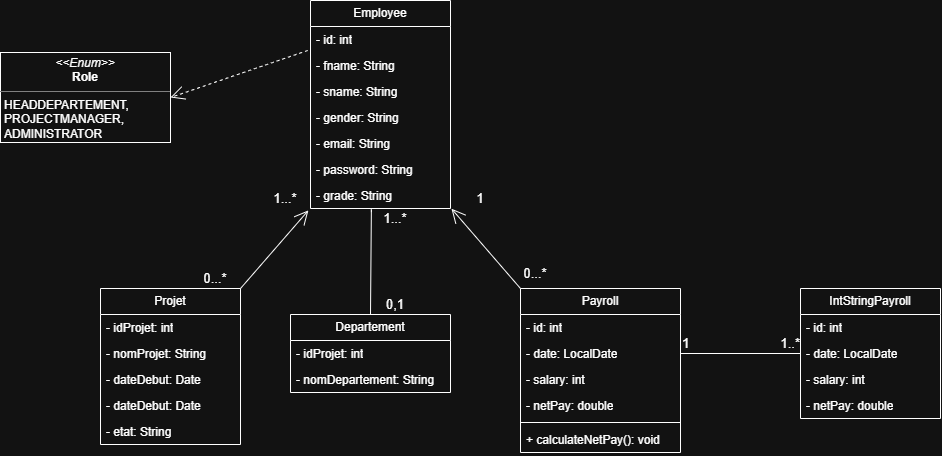

The diagram above was exported from draw.io. Its source (the exported page's mxGraphModel, read from the mxfile embedded in the PNG):
<mxGraphModel dx="2153" dy="1953" grid="1" gridSize="10" guides="1" tooltips="1" connect="1" arrows="1" fold="1" page="1" pageScale="1" pageWidth="850" pageHeight="1100" math="0" shadow="0">
  <root>
    <mxCell id="0" />
    <mxCell id="1" parent="0" />
    <mxCell id="8hbsHZcuAV-aj0mG_bMQ-1" parent="1" style="swimlane;fontStyle=0;childLayout=stackLayout;horizontal=1;startSize=26;fillColor=none;horizontalStack=0;resizeParent=1;resizeParentMax=0;resizeLast=0;collapsible=1;marginBottom=0;whiteSpace=wrap;html=1;" value="Projet" vertex="1">
      <mxGeometry height="156" width="140" x="-10" y="90" as="geometry" />
    </mxCell>
    <mxCell id="8hbsHZcuAV-aj0mG_bMQ-2" parent="8hbsHZcuAV-aj0mG_bMQ-1" style="text;strokeColor=none;fillColor=none;align=left;verticalAlign=top;spacingLeft=4;spacingRight=4;overflow=hidden;rotatable=0;points=[[0,0.5],[1,0.5]];portConstraint=eastwest;whiteSpace=wrap;html=1;" value="- idProjet: int" vertex="1">
      <mxGeometry height="26" width="140" y="26" as="geometry" />
    </mxCell>
    <mxCell id="8hbsHZcuAV-aj0mG_bMQ-3" parent="8hbsHZcuAV-aj0mG_bMQ-1" style="text;strokeColor=none;fillColor=none;align=left;verticalAlign=top;spacingLeft=4;spacingRight=4;overflow=hidden;rotatable=0;points=[[0,0.5],[1,0.5]];portConstraint=eastwest;whiteSpace=wrap;html=1;" value="- nomProjet: String" vertex="1">
      <mxGeometry height="26" width="140" y="52" as="geometry" />
    </mxCell>
    <mxCell id="8hbsHZcuAV-aj0mG_bMQ-4" parent="8hbsHZcuAV-aj0mG_bMQ-1" style="text;strokeColor=none;fillColor=none;align=left;verticalAlign=top;spacingLeft=4;spacingRight=4;overflow=hidden;rotatable=0;points=[[0,0.5],[1,0.5]];portConstraint=eastwest;whiteSpace=wrap;html=1;" value="- dateDebut: Date" vertex="1">
      <mxGeometry height="26" width="140" y="78" as="geometry" />
    </mxCell>
    <mxCell id="8hbsHZcuAV-aj0mG_bMQ-17" parent="8hbsHZcuAV-aj0mG_bMQ-1" style="text;strokeColor=none;fillColor=none;align=left;verticalAlign=top;spacingLeft=4;spacingRight=4;overflow=hidden;rotatable=0;points=[[0,0.5],[1,0.5]];portConstraint=eastwest;whiteSpace=wrap;html=1;" value="- dateDebut: Date" vertex="1">
      <mxGeometry height="26" width="140" y="104" as="geometry" />
    </mxCell>
    <mxCell id="8hbsHZcuAV-aj0mG_bMQ-18" parent="8hbsHZcuAV-aj0mG_bMQ-1" style="text;strokeColor=none;fillColor=none;align=left;verticalAlign=top;spacingLeft=4;spacingRight=4;overflow=hidden;rotatable=0;points=[[0,0.5],[1,0.5]];portConstraint=eastwest;whiteSpace=wrap;html=1;" value="- etat: String" vertex="1">
      <mxGeometry height="26" width="140" y="130" as="geometry" />
    </mxCell>
    <mxCell id="8hbsHZcuAV-aj0mG_bMQ-5" parent="1" style="swimlane;fontStyle=0;childLayout=stackLayout;horizontal=1;startSize=26;fillColor=none;horizontalStack=0;resizeParent=1;resizeParentMax=0;resizeLast=0;collapsible=1;marginBottom=0;whiteSpace=wrap;html=1;" value="Payroll" vertex="1">
      <mxGeometry height="164" width="160" x="410" y="90" as="geometry">
        <mxRectangle height="30" width="80" x="430" y="90" as="alternateBounds" />
      </mxGeometry>
    </mxCell>
    <mxCell id="8hbsHZcuAV-aj0mG_bMQ-6" parent="8hbsHZcuAV-aj0mG_bMQ-5" style="text;strokeColor=none;fillColor=none;align=left;verticalAlign=top;spacingLeft=4;spacingRight=4;overflow=hidden;rotatable=0;points=[[0,0.5],[1,0.5]];portConstraint=eastwest;whiteSpace=wrap;html=1;" value="- id: int" vertex="1">
      <mxGeometry height="26" width="160" y="26" as="geometry" />
    </mxCell>
    <mxCell id="8hbsHZcuAV-aj0mG_bMQ-8" parent="8hbsHZcuAV-aj0mG_bMQ-5" style="text;strokeColor=none;fillColor=none;align=left;verticalAlign=top;spacingLeft=4;spacingRight=4;overflow=hidden;rotatable=0;points=[[0,0.5],[1,0.5]];portConstraint=eastwest;whiteSpace=wrap;html=1;" value="- date: LocalDate" vertex="1">
      <mxGeometry height="26" width="160" y="52" as="geometry" />
    </mxCell>
    <mxCell id="8hbsHZcuAV-aj0mG_bMQ-25" parent="8hbsHZcuAV-aj0mG_bMQ-5" style="text;strokeColor=none;fillColor=none;align=left;verticalAlign=top;spacingLeft=4;spacingRight=4;overflow=hidden;rotatable=0;points=[[0,0.5],[1,0.5]];portConstraint=eastwest;whiteSpace=wrap;html=1;" value="- salary: int" vertex="1">
      <mxGeometry height="26" width="160" y="78" as="geometry" />
    </mxCell>
    <mxCell id="8hbsHZcuAV-aj0mG_bMQ-26" parent="8hbsHZcuAV-aj0mG_bMQ-5" style="text;strokeColor=none;fillColor=none;align=left;verticalAlign=top;spacingLeft=4;spacingRight=4;overflow=hidden;rotatable=0;points=[[0,0.5],[1,0.5]];portConstraint=eastwest;whiteSpace=wrap;html=1;" value="- netPay: double" vertex="1">
      <mxGeometry height="26" width="160" y="104" as="geometry" />
    </mxCell>
    <mxCell id="8hbsHZcuAV-aj0mG_bMQ-44" parent="8hbsHZcuAV-aj0mG_bMQ-5" style="line;strokeWidth=1;fillColor=none;align=left;verticalAlign=middle;spacingTop=-1;spacingLeft=3;spacingRight=3;rotatable=0;labelPosition=right;points=[];portConstraint=eastwest;strokeColor=inherit;" value="" vertex="1">
      <mxGeometry height="8" width="160" y="130" as="geometry" />
    </mxCell>
    <mxCell id="8hbsHZcuAV-aj0mG_bMQ-45" parent="8hbsHZcuAV-aj0mG_bMQ-5" style="text;strokeColor=none;fillColor=none;align=left;verticalAlign=top;spacingLeft=4;spacingRight=4;overflow=hidden;rotatable=0;points=[[0,0.5],[1,0.5]];portConstraint=eastwest;whiteSpace=wrap;html=1;" value="+ calculateNetPay(): void" vertex="1">
      <mxGeometry height="26" width="160" y="138" as="geometry" />
    </mxCell>
    <mxCell id="8hbsHZcuAV-aj0mG_bMQ-13" parent="1" style="swimlane;fontStyle=0;childLayout=stackLayout;horizontal=1;startSize=26;fillColor=none;horizontalStack=0;resizeParent=1;resizeParentMax=0;resizeLast=0;collapsible=1;marginBottom=0;whiteSpace=wrap;html=1;" value="Employee" vertex="1">
      <mxGeometry height="208" width="140" x="200" y="-198" as="geometry" />
    </mxCell>
    <mxCell id="8hbsHZcuAV-aj0mG_bMQ-14" parent="8hbsHZcuAV-aj0mG_bMQ-13" style="text;strokeColor=none;fillColor=none;align=left;verticalAlign=top;spacingLeft=4;spacingRight=4;overflow=hidden;rotatable=0;points=[[0,0.5],[1,0.5]];portConstraint=eastwest;whiteSpace=wrap;html=1;" value="- id: int" vertex="1">
      <mxGeometry height="26" width="140" y="26" as="geometry" />
    </mxCell>
    <mxCell id="8hbsHZcuAV-aj0mG_bMQ-15" parent="8hbsHZcuAV-aj0mG_bMQ-13" style="text;strokeColor=none;fillColor=none;align=left;verticalAlign=top;spacingLeft=4;spacingRight=4;overflow=hidden;rotatable=0;points=[[0,0.5],[1,0.5]];portConstraint=eastwest;whiteSpace=wrap;html=1;" value="- fname: String" vertex="1">
      <mxGeometry height="26" width="140" y="52" as="geometry" />
    </mxCell>
    <mxCell id="8hbsHZcuAV-aj0mG_bMQ-16" parent="8hbsHZcuAV-aj0mG_bMQ-13" style="text;strokeColor=none;fillColor=none;align=left;verticalAlign=top;spacingLeft=4;spacingRight=4;overflow=hidden;rotatable=0;points=[[0,0.5],[1,0.5]];portConstraint=eastwest;whiteSpace=wrap;html=1;" value="- sname: String" vertex="1">
      <mxGeometry height="26" width="140" y="78" as="geometry" />
    </mxCell>
    <mxCell id="8hbsHZcuAV-aj0mG_bMQ-56" parent="8hbsHZcuAV-aj0mG_bMQ-13" style="text;strokeColor=none;fillColor=none;align=left;verticalAlign=top;spacingLeft=4;spacingRight=4;overflow=hidden;rotatable=0;points=[[0,0.5],[1,0.5]];portConstraint=eastwest;whiteSpace=wrap;html=1;" value="- gender: String" vertex="1">
      <mxGeometry height="26" width="140" y="104" as="geometry" />
    </mxCell>
    <mxCell id="8hbsHZcuAV-aj0mG_bMQ-57" parent="8hbsHZcuAV-aj0mG_bMQ-13" style="text;strokeColor=none;fillColor=none;align=left;verticalAlign=top;spacingLeft=4;spacingRight=4;overflow=hidden;rotatable=0;points=[[0,0.5],[1,0.5]];portConstraint=eastwest;whiteSpace=wrap;html=1;" value="- email: String" vertex="1">
      <mxGeometry height="26" width="140" y="130" as="geometry" />
    </mxCell>
    <mxCell id="8hbsHZcuAV-aj0mG_bMQ-58" parent="8hbsHZcuAV-aj0mG_bMQ-13" style="text;strokeColor=none;fillColor=none;align=left;verticalAlign=top;spacingLeft=4;spacingRight=4;overflow=hidden;rotatable=0;points=[[0,0.5],[1,0.5]];portConstraint=eastwest;whiteSpace=wrap;html=1;" value="- password: String" vertex="1">
      <mxGeometry height="26" width="140" y="156" as="geometry" />
    </mxCell>
    <mxCell id="8hbsHZcuAV-aj0mG_bMQ-59" parent="8hbsHZcuAV-aj0mG_bMQ-13" style="text;strokeColor=none;fillColor=none;align=left;verticalAlign=top;spacingLeft=4;spacingRight=4;overflow=hidden;rotatable=0;points=[[0,0.5],[1,0.5]];portConstraint=eastwest;whiteSpace=wrap;html=1;" value="- grade: String" vertex="1">
      <mxGeometry height="26" width="140" y="182" as="geometry" />
    </mxCell>
    <mxCell id="8hbsHZcuAV-aj0mG_bMQ-24" parent="1" style="verticalAlign=top;align=left;overflow=fill;html=1;whiteSpace=wrap;" value="&lt;p style=&quot;margin:0px;margin-top:4px;text-align:center;&quot;&gt;&lt;i&gt;&amp;lt;&amp;lt;Enum&amp;gt;&amp;gt;&lt;/i&gt;&lt;br&gt;&lt;b&gt;Role&lt;/b&gt;&lt;/p&gt;&lt;hr size=&quot;1&quot; style=&quot;border-style:solid;&quot;&gt;&lt;p style=&quot;margin:0px;margin-left:4px;&quot;&gt;HEADDEPARTEMENT,&lt;/p&gt;&lt;p style=&quot;margin:0px;margin-left:4px;&quot;&gt;PROJECTMANAGER,&lt;/p&gt;&lt;p style=&quot;margin:0px;margin-left:4px;&quot;&gt;ADMINISTRATOR&lt;/p&gt;" vertex="1">
      <mxGeometry height="90" width="170" x="-110" y="-146" as="geometry" />
    </mxCell>
    <mxCell id="8hbsHZcuAV-aj0mG_bMQ-27" edge="1" parent="1" source="8hbsHZcuAV-aj0mG_bMQ-5" style="endArrow=open;endFill=1;endSize=12;html=1;rounded=0;fontSize=12;curved=1;exitX=0;exitY=0;exitDx=0;exitDy=0;entryX=1.007;entryY=1.008;entryDx=0;entryDy=0;entryPerimeter=0;" target="8hbsHZcuAV-aj0mG_bMQ-59" value="">
      <mxGeometry relative="1" width="160" as="geometry">
        <mxPoint x="280" y="90" as="sourcePoint" />
        <mxPoint x="370" y="100" as="targetPoint" />
      </mxGeometry>
    </mxCell>
    <mxCell id="8hbsHZcuAV-aj0mG_bMQ-28" parent="1" style="text;html=1;whiteSpace=wrap;strokeColor=none;fillColor=none;align=center;verticalAlign=middle;rounded=0;fontSize=13;" value="0...*" vertex="1">
      <mxGeometry height="30" width="60" x="395" y="60" as="geometry" />
    </mxCell>
    <mxCell id="8hbsHZcuAV-aj0mG_bMQ-29" parent="1" style="text;html=1;whiteSpace=wrap;strokeColor=none;fillColor=none;align=center;verticalAlign=middle;rounded=0;fontSize=13;" value="1" vertex="1">
      <mxGeometry height="20" width="50" x="345" y="-10" as="geometry" />
    </mxCell>
    <mxCell id="8hbsHZcuAV-aj0mG_bMQ-30" parent="1" style="swimlane;fontStyle=0;childLayout=stackLayout;horizontal=1;startSize=26;fillColor=none;horizontalStack=0;resizeParent=1;resizeParentMax=0;resizeLast=0;collapsible=1;marginBottom=0;whiteSpace=wrap;html=1;" value="IntStringPayroll" vertex="1">
      <mxGeometry height="130" width="140" x="690" y="90" as="geometry">
        <mxRectangle height="30" width="80" x="430" y="90" as="alternateBounds" />
      </mxGeometry>
    </mxCell>
    <mxCell id="8hbsHZcuAV-aj0mG_bMQ-31" parent="8hbsHZcuAV-aj0mG_bMQ-30" style="text;strokeColor=none;fillColor=none;align=left;verticalAlign=top;spacingLeft=4;spacingRight=4;overflow=hidden;rotatable=0;points=[[0,0.5],[1,0.5]];portConstraint=eastwest;whiteSpace=wrap;html=1;" value="- id: int" vertex="1">
      <mxGeometry height="26" width="140" y="26" as="geometry" />
    </mxCell>
    <mxCell id="8hbsHZcuAV-aj0mG_bMQ-32" parent="8hbsHZcuAV-aj0mG_bMQ-30" style="text;strokeColor=none;fillColor=none;align=left;verticalAlign=top;spacingLeft=4;spacingRight=4;overflow=hidden;rotatable=0;points=[[0,0.5],[1,0.5]];portConstraint=eastwest;whiteSpace=wrap;html=1;" value="- date: LocalDate" vertex="1">
      <mxGeometry height="26" width="140" y="52" as="geometry" />
    </mxCell>
    <mxCell id="8hbsHZcuAV-aj0mG_bMQ-33" parent="8hbsHZcuAV-aj0mG_bMQ-30" style="text;strokeColor=none;fillColor=none;align=left;verticalAlign=top;spacingLeft=4;spacingRight=4;overflow=hidden;rotatable=0;points=[[0,0.5],[1,0.5]];portConstraint=eastwest;whiteSpace=wrap;html=1;" value="- salary: int" vertex="1">
      <mxGeometry height="26" width="140" y="78" as="geometry" />
    </mxCell>
    <mxCell id="8hbsHZcuAV-aj0mG_bMQ-34" parent="8hbsHZcuAV-aj0mG_bMQ-30" style="text;strokeColor=none;fillColor=none;align=left;verticalAlign=top;spacingLeft=4;spacingRight=4;overflow=hidden;rotatable=0;points=[[0,0.5],[1,0.5]];portConstraint=eastwest;whiteSpace=wrap;html=1;" value="- netPay: double" vertex="1">
      <mxGeometry height="26" width="140" y="104" as="geometry" />
    </mxCell>
    <mxCell id="8hbsHZcuAV-aj0mG_bMQ-36" edge="1" parent="1" source="8hbsHZcuAV-aj0mG_bMQ-8" style="endArrow=none;html=1;edgeStyle=orthogonalEdgeStyle;rounded=0;fontSize=12;startSize=8;endSize=8;curved=1;exitX=1;exitY=0.5;exitDx=0;exitDy=0;entryX=0;entryY=0.5;entryDx=0;entryDy=0;" target="8hbsHZcuAV-aj0mG_bMQ-32" value="">
      <mxGeometry relative="1" as="geometry">
        <mxPoint x="600" y="90" as="sourcePoint" />
        <mxPoint x="760" y="90" as="targetPoint" />
      </mxGeometry>
    </mxCell>
    <mxCell id="8hbsHZcuAV-aj0mG_bMQ-37" connectable="0" parent="8hbsHZcuAV-aj0mG_bMQ-36" style="edgeLabel;resizable=0;html=1;align=left;verticalAlign=bottom;fontSize=14;" value="1" vertex="1">
      <mxGeometry relative="1" x="-1" as="geometry" />
    </mxCell>
    <mxCell id="8hbsHZcuAV-aj0mG_bMQ-38" connectable="0" parent="8hbsHZcuAV-aj0mG_bMQ-36" style="edgeLabel;resizable=0;html=1;align=right;verticalAlign=bottom;fontSize=13;" value="1..*" vertex="1">
      <mxGeometry relative="1" x="1" as="geometry" />
    </mxCell>
    <mxCell id="8hbsHZcuAV-aj0mG_bMQ-40" edge="1" parent="1" source="8hbsHZcuAV-aj0mG_bMQ-15" style="endArrow=open;endSize=12;dashed=1;html=1;rounded=0;fontSize=12;curved=1;entryX=1;entryY=0.5;entryDx=0;entryDy=0;exitX=-0.02;exitY=-0.077;exitDx=0;exitDy=0;exitPerimeter=0;" target="8hbsHZcuAV-aj0mG_bMQ-24" value="">
      <mxGeometry relative="1" width="160" as="geometry">
        <mxPoint x="70" y="90" as="sourcePoint" />
        <mxPoint x="230" y="90" as="targetPoint" />
      </mxGeometry>
    </mxCell>
    <mxCell id="8hbsHZcuAV-aj0mG_bMQ-46" parent="1" style="swimlane;fontStyle=0;childLayout=stackLayout;horizontal=1;startSize=26;fillColor=none;horizontalStack=0;resizeParent=1;resizeParentMax=0;resizeLast=0;collapsible=1;marginBottom=0;whiteSpace=wrap;html=1;" value="&lt;span style=&quot;text-align: left;&quot;&gt;Departement&lt;/span&gt;" vertex="1">
      <mxGeometry height="78" width="160" x="180" y="116" as="geometry" />
    </mxCell>
    <mxCell id="8hbsHZcuAV-aj0mG_bMQ-47" parent="8hbsHZcuAV-aj0mG_bMQ-46" style="text;strokeColor=none;fillColor=none;align=left;verticalAlign=top;spacingLeft=4;spacingRight=4;overflow=hidden;rotatable=0;points=[[0,0.5],[1,0.5]];portConstraint=eastwest;whiteSpace=wrap;html=1;" value="- idProjet: int" vertex="1">
      <mxGeometry height="26" width="160" y="26" as="geometry" />
    </mxCell>
    <mxCell id="8hbsHZcuAV-aj0mG_bMQ-48" parent="8hbsHZcuAV-aj0mG_bMQ-46" style="text;strokeColor=none;fillColor=none;align=left;verticalAlign=top;spacingLeft=4;spacingRight=4;overflow=hidden;rotatable=0;points=[[0,0.5],[1,0.5]];portConstraint=eastwest;whiteSpace=wrap;html=1;" value="- nomDepartement: String" vertex="1">
      <mxGeometry height="26" width="160" y="52" as="geometry" />
    </mxCell>
    <mxCell id="8hbsHZcuAV-aj0mG_bMQ-55" edge="1" parent="1" source="8hbsHZcuAV-aj0mG_bMQ-1" style="endArrow=open;endFill=1;endSize=12;html=1;rounded=0;fontSize=12;curved=1;exitX=1;exitY=0;exitDx=0;exitDy=0;entryX=-0.015;entryY=1.073;entryDx=0;entryDy=0;entryPerimeter=0;" target="8hbsHZcuAV-aj0mG_bMQ-59" value="">
      <mxGeometry relative="1" width="160" as="geometry">
        <mxPoint x="270" y="230" as="sourcePoint" />
        <mxPoint x="180" y="120" as="targetPoint" />
      </mxGeometry>
    </mxCell>
    <mxCell id="8hbsHZcuAV-aj0mG_bMQ-60" edge="1" parent="1" source="8hbsHZcuAV-aj0mG_bMQ-59" style="endArrow=none;html=1;edgeStyle=orthogonalEdgeStyle;rounded=0;fontSize=12;startSize=8;endSize=8;curved=0;entryX=0.5;entryY=0;entryDx=0;entryDy=0;exitX=0.435;exitY=1.136;exitDx=0;exitDy=0;exitPerimeter=0;" target="8hbsHZcuAV-aj0mG_bMQ-46" value="">
      <mxGeometry relative="1" as="geometry">
        <Array as="points">
          <mxPoint x="260" y="11" />
        </Array>
        <mxPoint x="350" y="130" as="sourcePoint" />
        <mxPoint x="510" y="130" as="targetPoint" />
      </mxGeometry>
    </mxCell>
    <mxCell id="8hbsHZcuAV-aj0mG_bMQ-65" parent="1" style="text;html=1;whiteSpace=wrap;strokeColor=none;fillColor=none;align=center;verticalAlign=middle;rounded=0;fontSize=13;" value="0,1" vertex="1">
      <mxGeometry height="20" width="50" x="260" y="96" as="geometry" />
    </mxCell>
    <mxCell id="8hbsHZcuAV-aj0mG_bMQ-66" parent="1" style="text;html=1;whiteSpace=wrap;strokeColor=none;fillColor=none;align=center;verticalAlign=middle;rounded=0;fontSize=13;" value="1...*" vertex="1">
      <mxGeometry height="20" width="50" x="260" y="10" as="geometry" />
    </mxCell>
    <mxCell id="8hbsHZcuAV-aj0mG_bMQ-67" parent="1" style="text;html=1;whiteSpace=wrap;strokeColor=none;fillColor=none;align=center;verticalAlign=middle;rounded=0;fontSize=13;" value="0...*" vertex="1">
      <mxGeometry height="20" width="50" x="80" y="70" as="geometry" />
    </mxCell>
    <mxCell id="8hbsHZcuAV-aj0mG_bMQ-68" parent="1" style="text;html=1;whiteSpace=wrap;strokeColor=none;fillColor=none;align=center;verticalAlign=middle;rounded=0;fontSize=13;" value="1...*" vertex="1">
      <mxGeometry height="20" width="50" x="150" y="-10" as="geometry" />
    </mxCell>
  </root>
</mxGraphModel>